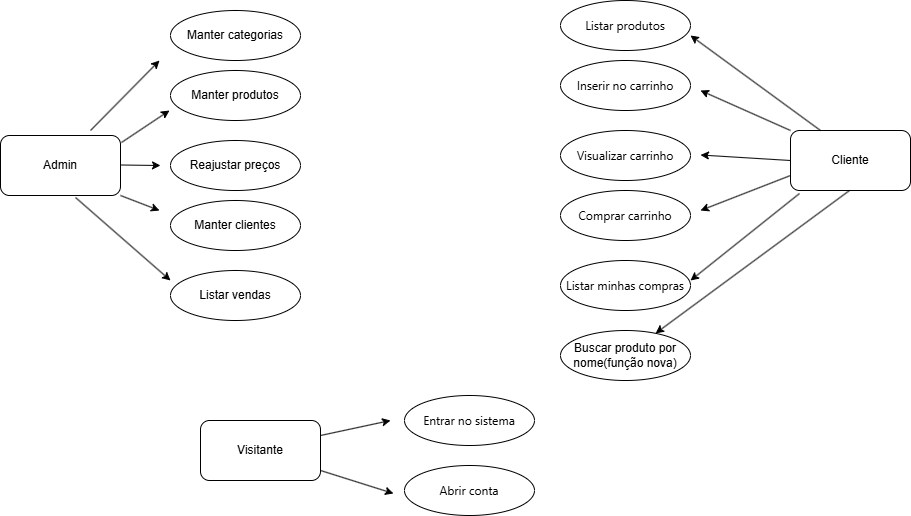

The diagram above was exported from draw.io. Its source (the exported page's mxGraphModel, read from the mxfile embedded in the PNG):
<mxGraphModel dx="1414" dy="691" grid="1" gridSize="10" guides="1" tooltips="1" connect="1" arrows="1" fold="1" page="1" pageScale="1" pageWidth="827" pageHeight="1169" math="0" shadow="0">
  <root>
    <mxCell id="0" />
    <mxCell id="1" parent="0" />
    <mxCell id="RfsA9_2KXszmCypOAimc-1" parent="1" style="ellipse;whiteSpace=wrap;html=1;" value="Manter categorias" vertex="1">
      <mxGeometry height="50" width="130" x="180" y="170" as="geometry" />
    </mxCell>
    <mxCell id="RfsA9_2KXszmCypOAimc-6" parent="1" style="ellipse;whiteSpace=wrap;html=1;" value="Manter produtos" vertex="1">
      <mxGeometry height="50" width="130" x="180" y="230" as="geometry" />
    </mxCell>
    <mxCell id="RfsA9_2KXszmCypOAimc-7" parent="1" style="ellipse;whiteSpace=wrap;html=1;" value="Reajustar preços" vertex="1">
      <mxGeometry height="50" width="130" x="180" y="300" as="geometry" />
    </mxCell>
    <mxCell id="RfsA9_2KXszmCypOAimc-8" parent="1" style="ellipse;whiteSpace=wrap;html=1;" value="Manter clientes" vertex="1">
      <mxGeometry height="50" width="130" x="180" y="360" as="geometry" />
    </mxCell>
    <mxCell id="RfsA9_2KXszmCypOAimc-9" parent="1" style="ellipse;whiteSpace=wrap;html=1;" value="Listar vendas" vertex="1">
      <mxGeometry height="50" width="130" x="180" y="430" as="geometry" />
    </mxCell>
    <mxCell id="RfsA9_2KXszmCypOAimc-10" parent="1" style="rounded=1;whiteSpace=wrap;html=1;" value="Admin" vertex="1">
      <mxGeometry height="60" width="120" x="10" y="295" as="geometry" />
    </mxCell>
    <mxCell id="RfsA9_2KXszmCypOAimc-11" parent="1" style="rounded=1;whiteSpace=wrap;html=1;" value="Cliente" vertex="1">
      <mxGeometry height="60" width="120" x="800" y="290" as="geometry" />
    </mxCell>
    <mxCell id="RfsA9_2KXszmCypOAimc-12" parent="1" style="rounded=1;whiteSpace=wrap;html=1;" value="&lt;div&gt;Visitante&lt;/div&gt;" vertex="1">
      <mxGeometry height="60" width="120" x="210" y="580" as="geometry" />
    </mxCell>
    <mxCell id="RfsA9_2KXszmCypOAimc-13" parent="1" style="ellipse;whiteSpace=wrap;html=1;" value="&lt;span style=&quot;font-family: &amp;quot;Anthropic Sans&amp;quot;, -apple-system, BlinkMacSystemFont, &amp;quot;Segoe UI&amp;quot;, sans-serif; text-align: start; white-space: nowrap;&quot;&gt;Entrar no sistema&lt;/span&gt;" vertex="1">
      <mxGeometry height="50" width="130" x="414" y="555" as="geometry" />
    </mxCell>
    <mxCell id="RfsA9_2KXszmCypOAimc-14" parent="1" style="ellipse;whiteSpace=wrap;html=1;" value="&lt;span style=&quot;font-family: &amp;quot;Anthropic Sans&amp;quot;, -apple-system, BlinkMacSystemFont, &amp;quot;Segoe UI&amp;quot;, sans-serif; text-align: start; white-space: nowrap;&quot;&gt;Abrir conta&lt;/span&gt;" vertex="1">
      <mxGeometry height="50" width="130" x="414" y="625" as="geometry" />
    </mxCell>
    <mxCell id="RfsA9_2KXszmCypOAimc-15" parent="1" style="ellipse;whiteSpace=wrap;html=1;" value="&lt;span style=&quot;font-family: &amp;quot;Anthropic Sans&amp;quot;, -apple-system, BlinkMacSystemFont, &amp;quot;Segoe UI&amp;quot;, sans-serif; text-align: start; white-space: nowrap;&quot;&gt;Listar produtos&lt;/span&gt;" vertex="1">
      <mxGeometry height="50" width="130" x="570" y="160" as="geometry" />
    </mxCell>
    <mxCell id="RfsA9_2KXszmCypOAimc-16" parent="1" style="ellipse;whiteSpace=wrap;html=1;" value="&lt;span style=&quot;font-family: &amp;quot;Anthropic Sans&amp;quot;, -apple-system, BlinkMacSystemFont, &amp;quot;Segoe UI&amp;quot;, sans-serif; text-align: start; white-space: nowrap;&quot;&gt;Inserir no carrinho&lt;/span&gt;" vertex="1">
      <mxGeometry height="50" width="130" x="570" y="220" as="geometry" />
    </mxCell>
    <mxCell id="RfsA9_2KXszmCypOAimc-17" parent="1" style="ellipse;whiteSpace=wrap;html=1;" value="&lt;span style=&quot;font-family: &amp;quot;Anthropic Sans&amp;quot;, -apple-system, BlinkMacSystemFont, &amp;quot;Segoe UI&amp;quot;, sans-serif; text-align: start; white-space: nowrap;&quot;&gt;Visualizar carrinho&lt;/span&gt;" vertex="1">
      <mxGeometry height="50" width="130" x="570" y="290" as="geometry" />
    </mxCell>
    <mxCell id="RfsA9_2KXszmCypOAimc-18" parent="1" style="ellipse;whiteSpace=wrap;html=1;" value="&lt;span style=&quot;font-family: &amp;quot;Anthropic Sans&amp;quot;, -apple-system, BlinkMacSystemFont, &amp;quot;Segoe UI&amp;quot;, sans-serif; text-align: start; white-space: nowrap;&quot;&gt;Comprar carrinho&lt;/span&gt;" vertex="1">
      <mxGeometry height="50" width="130" x="570" y="350" as="geometry" />
    </mxCell>
    <mxCell id="RfsA9_2KXszmCypOAimc-19" parent="1" style="ellipse;whiteSpace=wrap;html=1;" value="&lt;span style=&quot;font-family: &amp;quot;Anthropic Sans&amp;quot;, -apple-system, BlinkMacSystemFont, &amp;quot;Segoe UI&amp;quot;, sans-serif; text-align: start; white-space: nowrap;&quot;&gt;Listar minhas compras&lt;/span&gt;" vertex="1">
      <mxGeometry height="50" width="130" x="570" y="420" as="geometry" />
    </mxCell>
    <mxCell id="RfsA9_2KXszmCypOAimc-20" parent="1" style="ellipse;whiteSpace=wrap;html=1;" value="Buscar produto por nome(função nova)" vertex="1">
      <mxGeometry height="50" width="130" x="570" y="490" as="geometry" />
    </mxCell>
    <mxCell id="RfsA9_2KXszmCypOAimc-27" edge="1" parent="1" source="RfsA9_2KXszmCypOAimc-12" style="endArrow=classic;html=1;rounded=0;exitX=1;exitY=0.25;exitDx=0;exitDy=0;" value="">
      <mxGeometry height="50" relative="1" width="50" as="geometry">
        <mxPoint x="340" y="595" as="sourcePoint" />
        <mxPoint x="400" y="580" as="targetPoint" />
      </mxGeometry>
    </mxCell>
    <mxCell id="RfsA9_2KXszmCypOAimc-28" edge="1" parent="1" source="RfsA9_2KXszmCypOAimc-12" style="endArrow=classic;html=1;rounded=0;exitX=1;exitY=0.833;exitDx=0;exitDy=0;exitPerimeter=0;" value="">
      <mxGeometry height="50" relative="1" width="50" as="geometry">
        <mxPoint x="340" y="640" as="sourcePoint" />
        <mxPoint x="403" y="652.98" as="targetPoint" />
      </mxGeometry>
    </mxCell>
    <mxCell id="RfsA9_2KXszmCypOAimc-30" edge="1" parent="1" style="endArrow=classic;html=1;rounded=0;" value="">
      <mxGeometry height="50" relative="1" width="50" as="geometry">
        <mxPoint x="100" y="290" as="sourcePoint" />
        <mxPoint x="169" y="220" as="targetPoint" />
      </mxGeometry>
    </mxCell>
    <mxCell id="RfsA9_2KXszmCypOAimc-31" edge="1" parent="1" source="RfsA9_2KXszmCypOAimc-10" style="endArrow=classic;html=1;rounded=0;exitX=0.625;exitY=1.033;exitDx=0;exitDy=0;exitPerimeter=0;" value="">
      <mxGeometry height="50" relative="1" width="50" as="geometry">
        <mxPoint x="121" y="370" as="sourcePoint" />
        <mxPoint x="180" y="440" as="targetPoint" />
      </mxGeometry>
    </mxCell>
    <mxCell id="RfsA9_2KXszmCypOAimc-32" edge="1" parent="1" source="RfsA9_2KXszmCypOAimc-10" style="endArrow=classic;html=1;rounded=0;exitX=1.008;exitY=0.117;exitDx=0;exitDy=0;exitPerimeter=0;" value="">
      <mxGeometry height="50" relative="1" width="50" as="geometry">
        <mxPoint x="140" y="310" as="sourcePoint" />
        <mxPoint x="179" y="270" as="targetPoint" />
      </mxGeometry>
    </mxCell>
    <mxCell id="RfsA9_2KXszmCypOAimc-33" edge="1" parent="1" style="endArrow=classic;html=1;rounded=0;" value="">
      <mxGeometry height="50" relative="1" width="50" as="geometry">
        <mxPoint x="131" y="324.5" as="sourcePoint" />
        <mxPoint x="170" y="325" as="targetPoint" />
      </mxGeometry>
    </mxCell>
    <mxCell id="RfsA9_2KXszmCypOAimc-34" edge="1" parent="1" source="RfsA9_2KXszmCypOAimc-10" style="endArrow=classic;html=1;rounded=0;exitX=1;exitY=1;exitDx=0;exitDy=0;" value="">
      <mxGeometry height="50" relative="1" width="50" as="geometry">
        <mxPoint x="130" y="360" as="sourcePoint" />
        <mxPoint x="169" y="370" as="targetPoint" />
      </mxGeometry>
    </mxCell>
    <mxCell id="RfsA9_2KXszmCypOAimc-36" edge="1" parent="1" source="RfsA9_2KXszmCypOAimc-11" style="endArrow=classic;html=1;rounded=0;exitX=0;exitY=0.5;exitDx=0;exitDy=0;" value="">
      <mxGeometry height="50" relative="1" width="50" as="geometry">
        <mxPoint x="790" y="314.5" as="sourcePoint" />
        <mxPoint x="710" y="314.5" as="targetPoint" />
      </mxGeometry>
    </mxCell>
    <mxCell id="RfsA9_2KXszmCypOAimc-37" edge="1" parent="1" source="RfsA9_2KXszmCypOAimc-11" style="endArrow=classic;html=1;rounded=0;exitX=0;exitY=0.75;exitDx=0;exitDy=0;" value="">
      <mxGeometry height="50" relative="1" width="50" as="geometry">
        <mxPoint x="790" y="340" as="sourcePoint" />
        <mxPoint x="710" y="370" as="targetPoint" />
      </mxGeometry>
    </mxCell>
    <mxCell id="RfsA9_2KXszmCypOAimc-38" edge="1" parent="1" source="RfsA9_2KXszmCypOAimc-11" style="endArrow=classic;html=1;rounded=0;exitX=0.075;exitY=1.05;exitDx=0;exitDy=0;exitPerimeter=0;" value="">
      <mxGeometry height="50" relative="1" width="50" as="geometry">
        <mxPoint x="790" y="370" as="sourcePoint" />
        <mxPoint x="700" y="440" as="targetPoint" />
      </mxGeometry>
    </mxCell>
    <mxCell id="RfsA9_2KXszmCypOAimc-39" edge="1" parent="1" source="RfsA9_2KXszmCypOAimc-11" style="endArrow=classic;html=1;rounded=0;exitX=0;exitY=0;exitDx=0;exitDy=0;" value="">
      <mxGeometry height="50" relative="1" width="50" as="geometry">
        <mxPoint x="790" y="290" as="sourcePoint" />
        <mxPoint x="710" y="250" as="targetPoint" />
      </mxGeometry>
    </mxCell>
    <mxCell id="RfsA9_2KXszmCypOAimc-40" edge="1" parent="1" source="RfsA9_2KXszmCypOAimc-11" style="endArrow=classic;html=1;rounded=0;exitX=0.25;exitY=0;exitDx=0;exitDy=0;" value="">
      <mxGeometry height="50" relative="1" width="50" as="geometry">
        <mxPoint x="820" y="280" as="sourcePoint" />
        <mxPoint x="700" y="195" as="targetPoint" />
      </mxGeometry>
    </mxCell>
    <mxCell id="RfsA9_2KXszmCypOAimc-41" edge="1" parent="1" style="endArrow=classic;html=1;rounded=0;exitX=0.075;exitY=1.05;exitDx=0;exitDy=0;exitPerimeter=0;" target="RfsA9_2KXszmCypOAimc-20" value="">
      <mxGeometry height="50" relative="1" width="50" as="geometry">
        <mxPoint x="859" y="350" as="sourcePoint" />
        <mxPoint x="750" y="437" as="targetPoint" />
      </mxGeometry>
    </mxCell>
  </root>
</mxGraphModel>